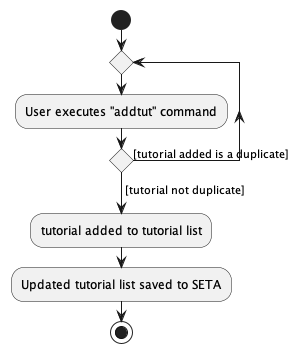

The diagram above was rendered by PlantUML. Its source (embedded in the PNG):
@startuml
start

repeat
:User executes "addtut" command;
repeat while () is ([tutorial added is a duplicate])
-> [tutorial not duplicate];

:tutorial added to tutorial list;

:Updated tutorial list saved to SETA;

stop
@enduml